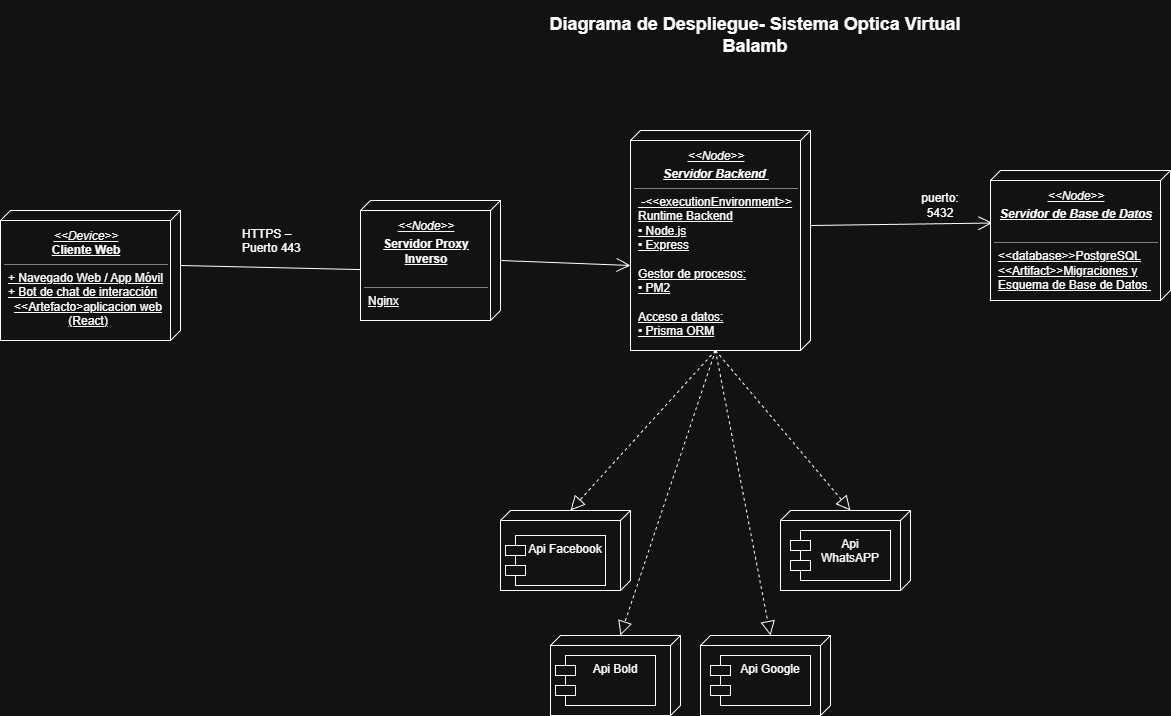

The diagram above was exported from draw.io. Its source (the exported page's mxGraphModel, read from the mxfile embedded in the PNG):
<mxGraphModel dx="2253" dy="751" grid="1" gridSize="10" guides="1" tooltips="1" connect="1" arrows="1" fold="1" page="1" pageScale="1" pageWidth="827" pageHeight="1169" math="0" shadow="0">
  <root>
    <mxCell id="0" />
    <mxCell id="1" parent="0" />
    <mxCell id="7WUsoWHOGwhiE4BBX3Je-11" edge="1" parent="1" source="SBtdKhj2UK6qlGjMVvlA-1" style="endArrow=open;endFill=1;endSize=12;html=1;rounded=0;exitX=0;exitY=0;exitDx=55;exitDy=0;entryX=0;entryY=0;entryDx=70;entryDy=100;exitPerimeter=0;entryPerimeter=0;" target="MWbcl5HeTiMHlfc6IrUX-11" value="">
      <mxGeometry relative="1" width="160" as="geometry">
        <mxPoint x="210" y="585" as="sourcePoint" />
        <mxPoint x="350" y="605" as="targetPoint" />
      </mxGeometry>
    </mxCell>
    <mxCell id="7WUsoWHOGwhiE4BBX3Je-12" edge="1" parent="1" source="SBtdKhj2UK6qlGjMVvlA-6" style="endArrow=open;endFill=1;endSize=12;html=1;rounded=0;entryX=0.404;entryY=0.989;entryDx=0;entryDy=0;entryPerimeter=0;exitX=0;exitY=0;exitDx=95;exitDy=0;exitPerimeter=0;" target="SBtdKhj2UK6qlGjMVvlA-7" value="">
      <mxGeometry relative="1" width="160" as="geometry">
        <mxPoint x="630" y="820" as="sourcePoint" />
        <mxPoint x="487.96000000000004" y="822.96" as="targetPoint" />
      </mxGeometry>
    </mxCell>
    <mxCell id="7WUsoWHOGwhiE4BBX3Je-20" parent="1" style="text;html=1;whiteSpace=wrap;strokeColor=none;fillColor=none;align=center;verticalAlign=middle;rounded=0;" value="puerto: 5432" vertex="1">
      <mxGeometry height="30" width="60" x="860" y="550" as="geometry" />
    </mxCell>
    <mxCell id="SBtdKhj2UK6qlGjMVvlA-1" parent="1" style="verticalAlign=top;align=left;spacingTop=8;spacingLeft=2;spacingRight=12;shape=cube;size=10;direction=south;fontStyle=4;html=1;whiteSpace=wrap;" value="&lt;p style=&quot;margin: 4px 0px 0px; text-align: center;&quot;&gt;&lt;i&gt;&lt;font dir=&quot;auto&quot; style=&quot;vertical-align: inherit;&quot;&gt;&lt;font dir=&quot;auto&quot; style=&quot;vertical-align: inherit;&quot;&gt;&lt;font dir=&quot;auto&quot; style=&quot;vertical-align: inherit;&quot;&gt;&lt;font dir=&quot;auto&quot; style=&quot;vertical-align: inherit;&quot;&gt;&lt;font dir=&quot;auto&quot; style=&quot;vertical-align: inherit;&quot;&gt;&amp;lt;&amp;lt;Device&amp;gt;&amp;gt; &lt;/font&gt;&lt;/font&gt;&lt;/font&gt;&lt;/font&gt;&lt;/font&gt;&lt;/i&gt;&lt;br&gt;&lt;b&gt;Cliente Web&lt;/b&gt;&lt;/p&gt;&lt;hr size=&quot;1&quot; style=&quot;border-style: solid;&quot;&gt;&lt;p style=&quot;margin: 0px 0px 0px 4px;&quot;&gt;&lt;font dir=&quot;auto&quot; style=&quot;vertical-align: inherit;&quot;&gt;&lt;font dir=&quot;auto&quot; style=&quot;vertical-align: inherit;&quot;&gt;&lt;font dir=&quot;auto&quot; style=&quot;vertical-align: inherit;&quot;&gt;&lt;font dir=&quot;auto&quot; style=&quot;vertical-align: inherit;&quot;&gt;&lt;font dir=&quot;auto&quot; style=&quot;vertical-align: inherit;&quot;&gt;+ Navegado Web / App Móvil&lt;/font&gt;&lt;/font&gt;&lt;/font&gt;&lt;/font&gt;&lt;/font&gt;&lt;/p&gt;&lt;p style=&quot;margin: 0px 0px 0px 4px;&quot;&gt;&lt;font dir=&quot;auto&quot; style=&quot;vertical-align: inherit;&quot;&gt;&lt;font dir=&quot;auto&quot; style=&quot;vertical-align: inherit;&quot;&gt;&lt;font dir=&quot;auto&quot; style=&quot;vertical-align: inherit;&quot;&gt;&lt;font dir=&quot;auto&quot; style=&quot;vertical-align: inherit;&quot;&gt;&lt;font dir=&quot;auto&quot; style=&quot;vertical-align: inherit;&quot;&gt;+ Bot de chat de interacción&lt;/font&gt;&lt;/font&gt;&lt;/font&gt;&lt;/font&gt;&lt;/font&gt;&lt;/p&gt;&lt;p style=&quot;text-align: center; margin: 0px 0px 0px 4px;&quot;&gt;&lt;span style=&quot;background-color: transparent; color: light-dark(rgb(0, 0, 0), rgb(255, 255, 255));&quot;&gt;&lt;font dir=&quot;auto&quot; style=&quot;vertical-align: inherit;&quot;&gt;&amp;lt;&amp;lt;Artefacto&amp;gt;&lt;/font&gt;&lt;/span&gt;&lt;span style=&quot;background-color: transparent; color: light-dark(rgb(0, 0, 0), rgb(255, 255, 255));&quot;&gt;aplicacion web (React)&lt;/span&gt;&lt;/p&gt;&lt;p style=&quot;text-align: center; margin: 0px 0px 0px 4px;&quot;&gt;&lt;br&gt;&lt;/p&gt;&lt;p style=&quot;margin: 0px 0px 0px 4px;&quot;&gt;&lt;br&gt;&lt;/p&gt;" vertex="1">
      <mxGeometry height="130" width="180" x="-50" y="570" as="geometry" />
    </mxCell>
    <mxCell id="SBtdKhj2UK6qlGjMVvlA-6" parent="1" style="verticalAlign=top;align=left;spacingTop=8;spacingLeft=2;spacingRight=12;shape=cube;size=10;direction=south;fontStyle=4;html=1;whiteSpace=wrap;" value="&lt;p style=&quot;margin: 4px 0px 0px; text-align: center;&quot;&gt;&lt;i&gt;&amp;lt;&amp;lt;Node&amp;gt;&amp;gt;&lt;/i&gt;&lt;br&gt;&lt;/p&gt;&lt;p style=&quot;margin: 4px 0px 0px; text-align: center;&quot;&gt;&lt;b&gt;&lt;i&gt;Servidor Backend&amp;nbsp;&lt;/i&gt;&lt;/b&gt;&lt;/p&gt;&lt;hr size=&quot;1&quot; style=&quot;border-style: solid;&quot;&gt;&lt;p style=&quot;margin: 0px 0px 0px 4px;&quot;&gt;&amp;nbsp;-&amp;lt;&amp;lt;executionEnvironment&amp;gt;&amp;gt; Runtime Backend&lt;/p&gt;&lt;p style=&quot;margin: 0px 0px 0px 4px;&quot;&gt;• Node.js&lt;/p&gt;&lt;p style=&quot;margin: 0px 0px 0px 4px;&quot;&gt;• Express&lt;/p&gt;&lt;p style=&quot;margin: 0px 0px 0px 4px;&quot;&gt;&lt;br&gt;&lt;/p&gt;&lt;p style=&quot;margin: 0px 0px 0px 4px;&quot;&gt;Gestor de procesos:&lt;/p&gt;&lt;p style=&quot;margin: 0px 0px 0px 4px;&quot;&gt;• PM2&lt;/p&gt;&lt;p style=&quot;margin: 0px 0px 0px 4px;&quot;&gt;&lt;br&gt;&lt;/p&gt;&lt;p style=&quot;margin: 0px 0px 0px 4px;&quot;&gt;Acceso a datos:&lt;/p&gt;&lt;p style=&quot;margin: 0px 0px 0px 4px;&quot;&gt;• Prisma ORM&lt;/p&gt;&lt;p style=&quot;margin: 0px 0px 0px 4px;&quot;&gt;&lt;br&gt;&lt;/p&gt;" vertex="1">
      <mxGeometry height="220" width="180" x="580" y="490" as="geometry" />
    </mxCell>
    <mxCell id="SBtdKhj2UK6qlGjMVvlA-7" parent="1" style="verticalAlign=top;align=left;spacingTop=8;spacingLeft=2;spacingRight=12;shape=cube;size=10;direction=south;fontStyle=4;html=1;whiteSpace=wrap;" value="&lt;p style=&quot;margin: 4px 0px 0px; text-align: center;&quot;&gt;&lt;i&gt;&amp;lt;&amp;lt;Node&amp;gt;&amp;gt;&lt;/i&gt;&lt;br&gt;&lt;/p&gt;&lt;p style=&quot;margin: 4px 0px 0px; text-align: center;&quot;&gt;&lt;i&gt;&lt;b&gt;Servidor de Base de Datos&lt;/b&gt;&lt;/i&gt;&lt;/p&gt;&lt;p style=&quot;margin: 0px 0px 0px 4px;&quot;&gt;&lt;br&gt;&lt;/p&gt;&lt;hr size=&quot;1&quot; style=&quot;border-style: solid;&quot;&gt;&lt;p style=&quot;margin: 0px 0px 0px 4px;&quot;&gt;&amp;lt;&amp;lt;database&amp;gt;&amp;gt;&lt;span style=&quot;background-color: transparent; color: light-dark(rgb(0, 0, 0), rgb(255, 255, 255));&quot;&gt;PostgreSQL&lt;/span&gt;&lt;/p&gt;&lt;p style=&quot;margin: 0px 0px 0px 4px;&quot;&gt;&amp;lt;&amp;lt;Artifact&amp;gt;&amp;gt;&lt;span style=&quot;background-color: transparent;&quot;&gt;Migraciones y Esquema de Base de Datos&amp;nbsp;&lt;/span&gt;&lt;/p&gt;" vertex="1">
      <mxGeometry height="130" width="180" x="940" y="530" as="geometry" />
    </mxCell>
    <mxCell id="LVxPauEP5Z-zxkO_hcB8-1" parent="1" style="verticalAlign=top;align=center;spacingTop=8;spacingLeft=2;spacingRight=12;shape=cube;size=10;direction=south;fontStyle=4;html=1;whiteSpace=wrap;" value="&lt;p style=&quot;margin: 0px 0px 0px 4px;&quot;&gt;&lt;br&gt;&lt;/p&gt;" vertex="1">
      <mxGeometry height="80" width="130" x="450" y="870" as="geometry" />
    </mxCell>
    <mxCell id="LVxPauEP5Z-zxkO_hcB8-3" parent="1" style="shape=module;align=left;spacingLeft=20;align=center;verticalAlign=top;whiteSpace=wrap;html=1;" value="Api Facebook" vertex="1">
      <mxGeometry height="50" width="100" x="455" y="895" as="geometry" />
    </mxCell>
    <mxCell id="LVxPauEP5Z-zxkO_hcB8-5" edge="1" parent="1" source="SBtdKhj2UK6qlGjMVvlA-6" style="endArrow=block;dashed=1;endFill=0;endSize=12;html=1;rounded=0;exitX=0;exitY=0;exitDx=220;exitDy=95;exitPerimeter=0;entryX=0;entryY=0;entryDx=0;entryDy=60;entryPerimeter=0;" target="LVxPauEP5Z-zxkO_hcB8-1" value="">
      <mxGeometry relative="1" width="160" as="geometry">
        <mxPoint x="330" y="880" as="sourcePoint" />
        <mxPoint x="430" y="880" as="targetPoint" />
      </mxGeometry>
    </mxCell>
    <mxCell id="MWbcl5HeTiMHlfc6IrUX-1" parent="1" style="verticalAlign=top;align=center;spacingTop=8;spacingLeft=2;spacingRight=12;shape=cube;size=10;direction=south;fontStyle=4;html=1;whiteSpace=wrap;" value="&lt;p style=&quot;margin: 0px 0px 0px 4px;&quot;&gt;&lt;br&gt;&lt;/p&gt;" vertex="1">
      <mxGeometry height="80" width="130" x="730" y="870" as="geometry" />
    </mxCell>
    <mxCell id="MWbcl5HeTiMHlfc6IrUX-2" parent="1" style="shape=module;align=left;spacingLeft=20;align=center;verticalAlign=top;whiteSpace=wrap;html=1;" value="Api WhatsAPP" vertex="1">
      <mxGeometry height="50" width="100" x="740" y="890" as="geometry" />
    </mxCell>
    <mxCell id="MWbcl5HeTiMHlfc6IrUX-3" parent="1" style="verticalAlign=top;align=center;spacingTop=8;spacingLeft=2;spacingRight=12;shape=cube;size=10;direction=south;fontStyle=4;html=1;whiteSpace=wrap;" value="&lt;p style=&quot;margin: 0px 0px 0px 4px;&quot;&gt;&lt;br&gt;&lt;/p&gt;" vertex="1">
      <mxGeometry height="80" width="130" x="650" y="995" as="geometry" />
    </mxCell>
    <mxCell id="MWbcl5HeTiMHlfc6IrUX-4" parent="1" style="shape=module;align=left;spacingLeft=20;align=center;verticalAlign=top;whiteSpace=wrap;html=1;" value="Api Google" vertex="1">
      <mxGeometry height="50" width="100" x="660" y="1015" as="geometry" />
    </mxCell>
    <mxCell id="MWbcl5HeTiMHlfc6IrUX-5" parent="1" style="verticalAlign=top;align=center;spacingTop=8;spacingLeft=2;spacingRight=12;shape=cube;size=10;direction=south;fontStyle=4;html=1;whiteSpace=wrap;" value="&lt;p style=&quot;margin: 0px 0px 0px 4px;&quot;&gt;&lt;br&gt;&lt;/p&gt;" vertex="1">
      <mxGeometry height="80" width="130" x="500" y="995" as="geometry" />
    </mxCell>
    <mxCell id="MWbcl5HeTiMHlfc6IrUX-6" parent="1" style="shape=module;align=left;spacingLeft=20;align=center;verticalAlign=top;whiteSpace=wrap;html=1;" value="Api Bold" vertex="1">
      <mxGeometry height="50" width="100" x="505" y="1015" as="geometry" />
    </mxCell>
    <mxCell id="MWbcl5HeTiMHlfc6IrUX-7" edge="1" parent="1" source="SBtdKhj2UK6qlGjMVvlA-6" style="endArrow=block;dashed=1;endFill=0;endSize=12;html=1;rounded=0;exitX=0;exitY=0;exitDx=220;exitDy=95;exitPerimeter=0;entryX=0;entryY=0;entryDx=0;entryDy=60;entryPerimeter=0;" target="MWbcl5HeTiMHlfc6IrUX-5" value="">
      <mxGeometry relative="1" width="160" as="geometry">
        <mxPoint x="505" y="850" as="sourcePoint" />
        <mxPoint x="360" y="910" as="targetPoint" />
      </mxGeometry>
    </mxCell>
    <mxCell id="MWbcl5HeTiMHlfc6IrUX-8" edge="1" parent="1" source="SBtdKhj2UK6qlGjMVvlA-6" style="endArrow=block;dashed=1;endFill=0;endSize=12;html=1;rounded=0;exitX=0;exitY=0;exitDx=220;exitDy=95;exitPerimeter=0;entryX=0;entryY=0;entryDx=0;entryDy=60;entryPerimeter=0;" target="MWbcl5HeTiMHlfc6IrUX-1" value="">
      <mxGeometry relative="1" width="160" as="geometry">
        <mxPoint x="615" y="830" as="sourcePoint" />
        <mxPoint x="470" y="890" as="targetPoint" />
      </mxGeometry>
    </mxCell>
    <mxCell id="MWbcl5HeTiMHlfc6IrUX-9" edge="1" parent="1" source="SBtdKhj2UK6qlGjMVvlA-6" style="endArrow=block;dashed=1;endFill=0;endSize=12;html=1;rounded=0;exitX=0;exitY=0;exitDx=220;exitDy=95;exitPerimeter=0;entryX=0;entryY=0;entryDx=0;entryDy=60;entryPerimeter=0;" target="MWbcl5HeTiMHlfc6IrUX-3" value="">
      <mxGeometry relative="1" width="160" as="geometry">
        <mxPoint x="645" y="970" as="sourcePoint" />
        <mxPoint x="500" y="1030" as="targetPoint" />
      </mxGeometry>
    </mxCell>
    <mxCell id="MWbcl5HeTiMHlfc6IrUX-10" parent="1" style="text;whiteSpace=wrap;html=1;" value="HTTPS – Puerto 443" vertex="1">
      <mxGeometry height="40" width="70" x="190" y="580" as="geometry" />
    </mxCell>
    <mxCell id="MWbcl5HeTiMHlfc6IrUX-11" parent="1" style="verticalAlign=top;align=left;spacingTop=8;spacingLeft=2;spacingRight=12;shape=cube;size=10;direction=south;fontStyle=4;html=1;whiteSpace=wrap;" value="&lt;p style=&quot;margin: 4px 0px 0px; text-align: center;&quot;&gt;&lt;i&gt;&amp;lt;&amp;lt;Node&amp;gt;&amp;gt;&lt;/i&gt;&lt;br&gt;&lt;/p&gt;&lt;p style=&quot;margin: 4px 0px 0px; text-align: center;&quot;&gt;&lt;b&gt;Servidor Proxy Inverso&lt;/b&gt;&lt;/p&gt;&lt;p style=&quot;margin: 0px 0px 0px 4px;&quot;&gt;&lt;br&gt;&lt;/p&gt;&lt;hr size=&quot;1&quot; style=&quot;border-style: solid;&quot;&gt;&lt;p style=&quot;margin: 0px 0px 0px 4px;&quot;&gt;&lt;span style=&quot;background-color: transparent; color: light-dark(rgb(0, 0, 0), rgb(255, 255, 255));&quot;&gt;Nginx&lt;/span&gt;&lt;/p&gt;&lt;div&gt;&lt;br&gt;&lt;/div&gt;" vertex="1">
      <mxGeometry height="120" width="140" x="310" y="560" as="geometry" />
    </mxCell>
    <mxCell id="MWbcl5HeTiMHlfc6IrUX-12" edge="1" parent="1" source="MWbcl5HeTiMHlfc6IrUX-11" style="endArrow=open;endFill=1;endSize=12;html=1;rounded=0;entryX=0;entryY=0;entryDx=135;entryDy=180;entryPerimeter=0;exitX=0;exitY=0;exitDx=60;exitDy=0;exitPerimeter=0;" target="SBtdKhj2UK6qlGjMVvlA-6" value="">
      <mxGeometry relative="1" width="160" as="geometry">
        <mxPoint x="510" y="620" as="sourcePoint" />
        <mxPoint x="692" y="622" as="targetPoint" />
      </mxGeometry>
    </mxCell>
    <mxCell id="526LG2prKDPYTS4uryup-1" parent="1" style="text;html=1;whiteSpace=wrap;strokeColor=none;fillColor=none;align=center;verticalAlign=middle;rounded=0;" value="&lt;b&gt;&lt;font style=&quot;font-size: 18px;&quot;&gt;Diagrama de Despliegue- Sistema Optica Virtual Balamb&lt;/font&gt;&lt;/b&gt;" vertex="1">
      <mxGeometry height="70" width="470" x="470" y="360" as="geometry" />
    </mxCell>
  </root>
</mxGraphModel>